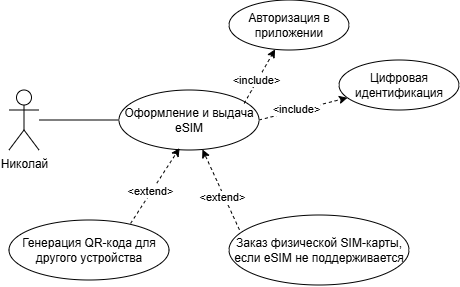

The diagram above was exported from draw.io. Its source (the exported page's mxGraphModel, read from the mxfile embedded in the PNG):
<mxGraphModel dx="613" dy="425" grid="1" gridSize="10" guides="1" tooltips="1" connect="1" arrows="1" fold="1" page="1" pageScale="1" pageWidth="827" pageHeight="1169" math="0" shadow="0">
  <root>
    <mxCell id="0" />
    <mxCell id="1" parent="0" />
    <mxCell id="ChTxqruQhAwzKLpYy7xG-1" parent="1" style="shape=umlActor;verticalLabelPosition=bottom;verticalAlign=top;html=1;outlineConnect=0;" value="Николай" vertex="1">
      <mxGeometry height="60" width="30" x="310" y="240" as="geometry" />
    </mxCell>
    <mxCell id="ChTxqruQhAwzKLpYy7xG-2" parent="1" style="ellipse;whiteSpace=wrap;html=1;" value="Оформление и выдача eSIM" vertex="1">
      <mxGeometry height="60" width="140" x="420" y="240" as="geometry" />
    </mxCell>
    <mxCell id="ChTxqruQhAwzKLpYy7xG-3" edge="1" parent="1" source="ChTxqruQhAwzKLpYy7xG-1" style="endArrow=none;html=1;rounded=0;entryX=0;entryY=0.5;entryDx=0;entryDy=0;" target="ChTxqruQhAwzKLpYy7xG-2" value="">
      <mxGeometry height="50" relative="1" width="50" as="geometry">
        <mxPoint x="470" y="410" as="sourcePoint" />
        <mxPoint x="520" y="360" as="targetPoint" />
      </mxGeometry>
    </mxCell>
    <mxCell id="ChTxqruQhAwzKLpYy7xG-4" edge="1" parent="1" source="ChTxqruQhAwzKLpYy7xG-2" style="endArrow=classic;dashed=1;html=1;rounded=0;exitX=0.894;exitY=0.223;exitDx=0;exitDy=0;exitPerimeter=0;endFill=1;" target="ChTxqruQhAwzKLpYy7xG-6" value="">
      <mxGeometry height="50" relative="1" width="50" as="geometry">
        <mxPoint x="520" y="320" as="sourcePoint" />
        <mxPoint x="600" y="170" as="targetPoint" />
      </mxGeometry>
    </mxCell>
    <mxCell id="ChTxqruQhAwzKLpYy7xG-5" connectable="0" parent="ChTxqruQhAwzKLpYy7xG-4" style="edgeLabel;html=1;align=center;verticalAlign=middle;resizable=0;points=[];" value="&amp;lt;include&amp;gt;" vertex="1">
      <mxGeometry relative="1" x="-0.1478" y="2" as="geometry">
        <mxPoint as="offset" />
      </mxGeometry>
    </mxCell>
    <mxCell id="ChTxqruQhAwzKLpYy7xG-6" parent="1" style="ellipse;whiteSpace=wrap;html=1;" value="Авторизация в приложении" vertex="1">
      <mxGeometry height="50" width="120" x="530" y="150" as="geometry" />
    </mxCell>
    <mxCell id="ChTxqruQhAwzKLpYy7xG-7" parent="1" style="ellipse;whiteSpace=wrap;html=1;" value="Генерация QR-кода для другого устройства" vertex="1">
      <mxGeometry height="60" width="160" x="310" y="370" as="geometry" />
    </mxCell>
    <mxCell id="ChTxqruQhAwzKLpYy7xG-8" edge="1" parent="1" source="ChTxqruQhAwzKLpYy7xG-7" style="endArrow=classic;dashed=1;html=1;rounded=0;exitX=0.76;exitY=0.057;exitDx=0;exitDy=0;exitPerimeter=0;endFill=1;entryX=0.433;entryY=0.968;entryDx=0;entryDy=0;entryPerimeter=0;" target="ChTxqruQhAwzKLpYy7xG-2" value="">
      <mxGeometry height="50" relative="1" width="50" as="geometry">
        <mxPoint x="540" y="365" as="sourcePoint" />
        <mxPoint x="621" y="290" as="targetPoint" />
      </mxGeometry>
    </mxCell>
    <mxCell id="ChTxqruQhAwzKLpYy7xG-9" connectable="0" parent="ChTxqruQhAwzKLpYy7xG-8" style="edgeLabel;html=1;align=center;verticalAlign=middle;resizable=0;points=[];" value="&amp;lt;extend&amp;gt;" vertex="1">
      <mxGeometry relative="1" x="-0.1478" y="2" as="geometry">
        <mxPoint as="offset" />
      </mxGeometry>
    </mxCell>
    <mxCell id="ChTxqruQhAwzKLpYy7xG-12" parent="1" style="ellipse;whiteSpace=wrap;html=1;" value="Заказ физической SIM-карты, если eSIM не поддерживается" vertex="1">
      <mxGeometry height="70" width="180" x="530" y="365" as="geometry" />
    </mxCell>
    <mxCell id="ChTxqruQhAwzKLpYy7xG-13" edge="1" parent="1" source="ChTxqruQhAwzKLpYy7xG-12" style="endArrow=classic;dashed=1;html=1;rounded=0;endFill=1;exitX=0.058;exitY=0.211;exitDx=0;exitDy=0;exitPerimeter=0;" target="ChTxqruQhAwzKLpYy7xG-2" value="">
      <mxGeometry height="50" relative="1" width="50" as="geometry">
        <mxPoint x="530" y="460" as="sourcePoint" />
        <mxPoint x="688" y="380" as="targetPoint" />
      </mxGeometry>
    </mxCell>
    <mxCell id="ChTxqruQhAwzKLpYy7xG-14" connectable="0" parent="ChTxqruQhAwzKLpYy7xG-13" style="edgeLabel;html=1;align=center;verticalAlign=middle;resizable=0;points=[];" value="&amp;lt;extend&amp;gt;" vertex="1">
      <mxGeometry relative="1" x="-0.1478" y="2" as="geometry">
        <mxPoint as="offset" />
      </mxGeometry>
    </mxCell>
    <mxCell id="ChTxqruQhAwzKLpYy7xG-16" edge="1" parent="1" source="ChTxqruQhAwzKLpYy7xG-2" style="endArrow=classic;dashed=1;html=1;rounded=0;endFill=1;exitX=1;exitY=0.5;exitDx=0;exitDy=0;" target="ChTxqruQhAwzKLpYy7xG-18" value="">
      <mxGeometry height="50" relative="1" width="50" as="geometry">
        <mxPoint x="660" y="303" as="sourcePoint" />
        <mxPoint x="720" y="220" as="targetPoint" />
      </mxGeometry>
    </mxCell>
    <mxCell id="ChTxqruQhAwzKLpYy7xG-17" connectable="0" parent="ChTxqruQhAwzKLpYy7xG-16" style="edgeLabel;html=1;align=center;verticalAlign=middle;resizable=0;points=[];" value="&amp;lt;include&amp;gt;" vertex="1">
      <mxGeometry relative="1" x="-0.1478" y="2" as="geometry">
        <mxPoint as="offset" />
      </mxGeometry>
    </mxCell>
    <mxCell id="ChTxqruQhAwzKLpYy7xG-18" parent="1" style="ellipse;whiteSpace=wrap;html=1;" value="Цифровая идентификация" vertex="1">
      <mxGeometry height="50" width="120" x="640" y="210" as="geometry" />
    </mxCell>
  </root>
</mxGraphModel>